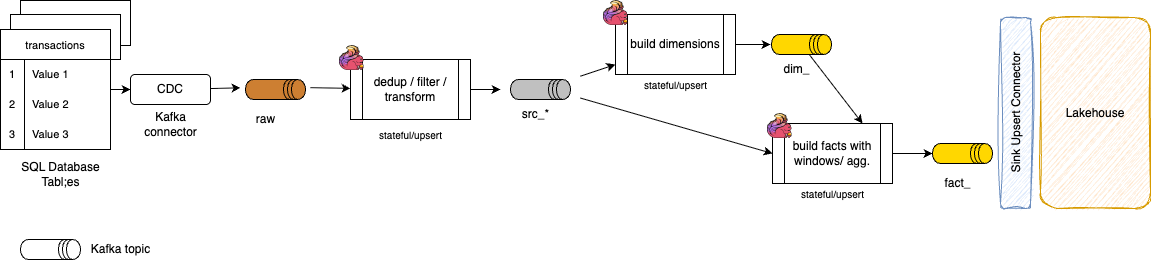

The diagram above was exported from draw.io. Its source (the exported page's mxGraphModel, read from the mxfile embedded in the PNG):
<mxGraphModel dx="1886" dy="776" grid="1" gridSize="10" guides="1" tooltips="1" connect="1" arrows="1" fold="1" page="1" pageScale="1" pageWidth="850" pageHeight="1100" math="0" shadow="0">
  <root>
    <mxCell id="0" />
    <mxCell id="1" parent="0" />
    <mxCell id="37" value="" style="rounded=0;whiteSpace=wrap;html=1;" parent="1" vertex="1">
      <mxGeometry x="-170" y="221" width="110" height="45" as="geometry" />
    </mxCell>
    <mxCell id="36" value="" style="rounded=0;whiteSpace=wrap;html=1;" parent="1" vertex="1">
      <mxGeometry x="-180" y="235" width="110" height="45" as="geometry" />
    </mxCell>
    <mxCell id="2" style="edgeStyle=none;html=1;" parent="1" target="5" edge="1">
      <mxGeometry relative="1" as="geometry">
        <mxPoint x="120" y="308.14814814814815" as="sourcePoint" />
      </mxGeometry>
    </mxCell>
    <mxCell id="4" style="edgeStyle=none;html=1;exitX=1;exitY=0.5;exitDx=0;exitDy=0;" parent="1" source="5" edge="1">
      <mxGeometry relative="1" as="geometry">
        <mxPoint x="310" y="310" as="targetPoint" />
      </mxGeometry>
    </mxCell>
    <mxCell id="5" value="dedup / filter / transform" style="shape=process;whiteSpace=wrap;html=1;backgroundOutline=1;" parent="1" vertex="1">
      <mxGeometry x="160" y="280" width="120" height="60" as="geometry" />
    </mxCell>
    <mxCell id="6" value="transactions" style="shape=table;startSize=30;container=1;collapsible=0;childLayout=tableLayout;fixedRows=1;rowLines=0;fontStyle=0;strokeColor=default;fontSize=11;" parent="1" vertex="1">
      <mxGeometry x="-190" y="250" width="110" height="120" as="geometry" />
    </mxCell>
    <mxCell id="7" value="" style="shape=tableRow;horizontal=0;startSize=0;swimlaneHead=0;swimlaneBody=0;top=0;left=0;bottom=0;right=0;collapsible=0;dropTarget=0;fillColor=none;points=[[0,0.5],[1,0.5]];portConstraint=eastwest;strokeColor=inherit;fontSize=11;" parent="6" vertex="1">
      <mxGeometry y="30" width="110" height="30" as="geometry" />
    </mxCell>
    <mxCell id="8" value="1" style="shape=partialRectangle;html=1;whiteSpace=wrap;connectable=0;fillColor=none;top=0;left=0;bottom=0;right=0;overflow=hidden;pointerEvents=1;strokeColor=inherit;fontSize=11;" parent="7" vertex="1">
      <mxGeometry width="24" height="30" as="geometry">
        <mxRectangle width="24" height="30" as="alternateBounds" />
      </mxGeometry>
    </mxCell>
    <mxCell id="9" value="Value 1" style="shape=partialRectangle;html=1;whiteSpace=wrap;connectable=0;fillColor=none;top=0;left=0;bottom=0;right=0;align=left;spacingLeft=6;overflow=hidden;strokeColor=inherit;fontSize=11;" parent="7" vertex="1">
      <mxGeometry x="24" width="86" height="30" as="geometry">
        <mxRectangle width="86" height="30" as="alternateBounds" />
      </mxGeometry>
    </mxCell>
    <mxCell id="10" value="" style="shape=tableRow;horizontal=0;startSize=0;swimlaneHead=0;swimlaneBody=0;top=0;left=0;bottom=0;right=0;collapsible=0;dropTarget=0;fillColor=none;points=[[0,0.5],[1,0.5]];portConstraint=eastwest;strokeColor=inherit;fontSize=11;" parent="6" vertex="1">
      <mxGeometry y="60" width="110" height="30" as="geometry" />
    </mxCell>
    <mxCell id="11" value="2" style="shape=partialRectangle;html=1;whiteSpace=wrap;connectable=0;fillColor=none;top=0;left=0;bottom=0;right=0;overflow=hidden;strokeColor=inherit;fontSize=11;" parent="10" vertex="1">
      <mxGeometry width="24" height="30" as="geometry">
        <mxRectangle width="24" height="30" as="alternateBounds" />
      </mxGeometry>
    </mxCell>
    <mxCell id="12" value="Value 2" style="shape=partialRectangle;html=1;whiteSpace=wrap;connectable=0;fillColor=none;top=0;left=0;bottom=0;right=0;align=left;spacingLeft=6;overflow=hidden;strokeColor=inherit;fontSize=11;" parent="10" vertex="1">
      <mxGeometry x="24" width="86" height="30" as="geometry">
        <mxRectangle width="86" height="30" as="alternateBounds" />
      </mxGeometry>
    </mxCell>
    <mxCell id="13" value="" style="shape=tableRow;horizontal=0;startSize=0;swimlaneHead=0;swimlaneBody=0;top=0;left=0;bottom=0;right=0;collapsible=0;dropTarget=0;fillColor=none;points=[[0,0.5],[1,0.5]];portConstraint=eastwest;strokeColor=inherit;fontSize=11;" parent="6" vertex="1">
      <mxGeometry y="90" width="110" height="30" as="geometry" />
    </mxCell>
    <mxCell id="14" value="3" style="shape=partialRectangle;html=1;whiteSpace=wrap;connectable=0;fillColor=none;top=0;left=0;bottom=0;right=0;overflow=hidden;strokeColor=inherit;fontSize=11;" parent="13" vertex="1">
      <mxGeometry width="24" height="30" as="geometry">
        <mxRectangle width="24" height="30" as="alternateBounds" />
      </mxGeometry>
    </mxCell>
    <mxCell id="15" value="Value 3" style="shape=partialRectangle;html=1;whiteSpace=wrap;connectable=0;fillColor=none;top=0;left=0;bottom=0;right=0;align=left;spacingLeft=6;overflow=hidden;strokeColor=inherit;fontSize=11;" parent="13" vertex="1">
      <mxGeometry x="24" width="86" height="30" as="geometry">
        <mxRectangle width="86" height="30" as="alternateBounds" />
      </mxGeometry>
    </mxCell>
    <mxCell id="16" style="html=1;entryX=0;entryY=0.5;entryDx=0;entryDy=0;" parent="1" source="6" target="19" edge="1">
      <mxGeometry relative="1" as="geometry" />
    </mxCell>
    <mxCell id="23" style="edgeStyle=none;html=1;" parent="1" target="21" edge="1">
      <mxGeometry relative="1" as="geometry">
        <mxPoint x="390" y="296.66666666666663" as="sourcePoint" />
      </mxGeometry>
    </mxCell>
    <mxCell id="24" style="edgeStyle=none;html=1;entryX=0;entryY=0.5;entryDx=0;entryDy=0;" parent="1" target="22" edge="1">
      <mxGeometry relative="1" as="geometry">
        <mxPoint x="390" y="318.57142857142856" as="sourcePoint" />
      </mxGeometry>
    </mxCell>
    <mxCell id="18" value="" style="shape=image;verticalLabelPosition=bottom;labelBackgroundColor=default;verticalAlign=top;aspect=fixed;imageAspect=0;image=data:image/png,(base64 omitted: 7564 chars);" parent="1" vertex="1">
      <mxGeometry x="149" y="266" width="25" height="25" as="geometry" />
    </mxCell>
    <mxCell id="20" style="edgeStyle=none;html=1;" parent="1" source="19" edge="1">
      <mxGeometry relative="1" as="geometry">
        <mxPoint x="50" y="308.33333333333337" as="targetPoint" />
      </mxGeometry>
    </mxCell>
    <mxCell id="19" value="CDC" style="rounded=1;whiteSpace=wrap;html=1;" parent="1" vertex="1">
      <mxGeometry x="-60" y="295" width="80" height="30" as="geometry" />
    </mxCell>
    <mxCell id="38" style="edgeStyle=none;html=1;entryX=0.5;entryY=1;entryDx=0;entryDy=0;entryPerimeter=0;" parent="1" source="21" edge="1">
      <mxGeometry relative="1" as="geometry">
        <mxPoint x="580" y="265" as="targetPoint" />
      </mxGeometry>
    </mxCell>
    <mxCell id="21" value="build dimensions" style="shape=process;whiteSpace=wrap;html=1;backgroundOutline=1;" parent="1" vertex="1">
      <mxGeometry x="425" y="235" width="120" height="60" as="geometry" />
    </mxCell>
    <mxCell id="40" style="edgeStyle=none;html=1;" parent="1" source="22" edge="1">
      <mxGeometry relative="1" as="geometry">
        <mxPoint x="742" y="374" as="targetPoint" />
      </mxGeometry>
    </mxCell>
    <mxCell id="22" value="build facts with windows/ agg." style="shape=process;whiteSpace=wrap;html=1;backgroundOutline=1;" parent="1" vertex="1">
      <mxGeometry x="582" y="344" width="120" height="60" as="geometry" />
    </mxCell>
    <mxCell id="41" value="" style="shape=image;verticalLabelPosition=bottom;labelBackgroundColor=default;verticalAlign=top;aspect=fixed;imageAspect=0;image=data:image/png,(base64 omitted: 7564 chars);" parent="1" vertex="1">
      <mxGeometry x="413" y="221" width="25" height="25" as="geometry" />
    </mxCell>
    <mxCell id="42" value="" style="shape=image;verticalLabelPosition=bottom;labelBackgroundColor=default;verticalAlign=top;aspect=fixed;imageAspect=0;image=data:image/png,(base64 omitted: 7564 chars);" parent="1" vertex="1">
      <mxGeometry x="577" y="334" width="25" height="25" as="geometry" />
    </mxCell>
    <mxCell id="44" value="stateful/upsert" style="text;html=1;align=center;verticalAlign=middle;resizable=0;points=[];autosize=1;strokeColor=none;fillColor=none;fontSize=10;" parent="1" vertex="1">
      <mxGeometry x="175" y="340" width="90" height="30" as="geometry" />
    </mxCell>
    <mxCell id="45" value="stateful/upsert" style="text;html=1;align=center;verticalAlign=middle;resizable=0;points=[];autosize=1;strokeColor=none;fillColor=none;fontSize=10;" parent="1" vertex="1">
      <mxGeometry x="440" y="290" width="90" height="30" as="geometry" />
    </mxCell>
    <mxCell id="46" value="stateful/upsert" style="text;html=1;align=center;verticalAlign=middle;resizable=0;points=[];autosize=1;strokeColor=none;fillColor=none;fontSize=10;" parent="1" vertex="1">
      <mxGeometry x="597" y="399" width="90" height="30" as="geometry" />
    </mxCell>
    <mxCell id="47" value="" style="shape=datastore;whiteSpace=wrap;html=1;direction=south;fillColor=#CD7F32;" parent="1" vertex="1">
      <mxGeometry x="55" y="300" width="60" height="20" as="geometry" />
    </mxCell>
    <mxCell id="48" value="" style="shape=datastore;whiteSpace=wrap;html=1;direction=south;fillColor=#C0C0C0;" parent="1" vertex="1">
      <mxGeometry x="320" y="300" width="60" height="20" as="geometry" />
    </mxCell>
    <mxCell id="58" style="edgeStyle=none;html=1;entryX=0.75;entryY=0;entryDx=0;entryDy=0;" parent="1" source="49" target="22" edge="1">
      <mxGeometry relative="1" as="geometry" />
    </mxCell>
    <mxCell id="49" value="" style="shape=datastore;whiteSpace=wrap;html=1;direction=south;fillColor=#FFD700;" parent="1" vertex="1">
      <mxGeometry x="581" y="255" width="60" height="20" as="geometry" />
    </mxCell>
    <mxCell id="50" value="raw" style="text;html=1;align=center;verticalAlign=middle;resizable=0;points=[];autosize=1;strokeColor=none;fillColor=none;" parent="1" vertex="1">
      <mxGeometry x="55" y="325" width="40" height="30" as="geometry" />
    </mxCell>
    <mxCell id="52" value="src_*" style="text;html=1;align=center;verticalAlign=middle;resizable=0;points=[];autosize=1;strokeColor=none;fillColor=none;" parent="1" vertex="1">
      <mxGeometry x="320" y="320" width="50" height="30" as="geometry" />
    </mxCell>
    <mxCell id="53" value="" style="shape=datastore;whiteSpace=wrap;html=1;direction=south;fillColor=#FFD700;" parent="1" vertex="1">
      <mxGeometry x="742" y="364" width="60" height="20" as="geometry" />
    </mxCell>
    <mxCell id="54" value="dim_" style="text;html=1;align=center;verticalAlign=middle;resizable=0;points=[];autosize=1;strokeColor=none;fillColor=none;" parent="1" vertex="1">
      <mxGeometry x="581" y="275" width="50" height="30" as="geometry" />
    </mxCell>
    <mxCell id="55" value="fact_" style="text;html=1;align=center;verticalAlign=middle;resizable=0;points=[];autosize=1;strokeColor=none;fillColor=none;" parent="1" vertex="1">
      <mxGeometry x="742" y="389" width="50" height="30" as="geometry" />
    </mxCell>
    <mxCell id="56" value="SQL Database&lt;br&gt;Tabl;es" style="text;html=1;align=center;verticalAlign=middle;resizable=0;points=[];autosize=1;strokeColor=none;fillColor=none;" parent="1" vertex="1">
      <mxGeometry x="-180" y="375" width="100" height="40" as="geometry" />
    </mxCell>
    <mxCell id="57" value="Kafka &lt;br&gt;connector" style="text;html=1;align=center;verticalAlign=middle;resizable=0;points=[];autosize=1;strokeColor=none;fillColor=none;" parent="1" vertex="1">
      <mxGeometry x="-60" y="325" width="80" height="40" as="geometry" />
    </mxCell>
    <mxCell id="59" value="" style="shape=datastore;whiteSpace=wrap;html=1;direction=south;fillColor=none;" vertex="1" parent="1">
      <mxGeometry x="-170" y="460" width="60" height="20" as="geometry" />
    </mxCell>
    <mxCell id="60" value="Kafka topic" style="text;html=1;align=center;verticalAlign=middle;resizable=0;points=[];autosize=1;strokeColor=none;fillColor=none;" vertex="1" parent="1">
      <mxGeometry x="-110" y="455" width="80" height="30" as="geometry" />
    </mxCell>
    <mxCell id="61" value="Lakehouse" style="rounded=1;whiteSpace=wrap;html=1;sketch=1;curveFitting=1;jiggle=2;fillColor=#ffe6cc;strokeColor=#d79b00;" vertex="1" parent="1">
      <mxGeometry x="850" y="238" width="110" height="191" as="geometry" />
    </mxCell>
    <mxCell id="62" value="Sink Upsert Connector" style="rounded=1;whiteSpace=wrap;html=1;sketch=1;curveFitting=1;jiggle=2;fillColor=#dae8fc;strokeColor=#6c8ebf;horizontal=0;flipH=1;flipV=1;direction=west;" vertex="1" parent="1">
      <mxGeometry x="810" y="238" width="30" height="191" as="geometry" />
    </mxCell>
  </root>
</mxGraphModel>